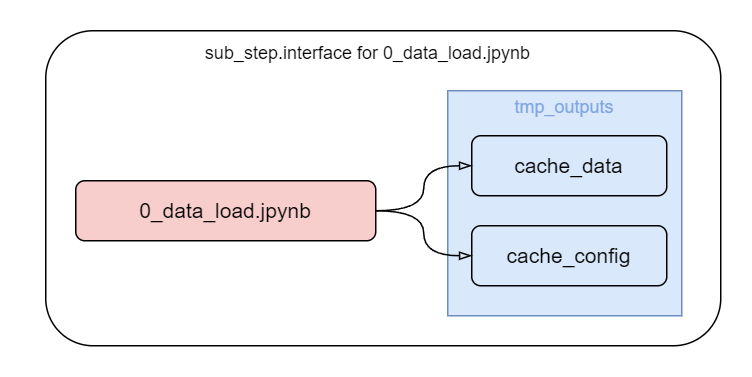

The diagram above was exported from draw.io. Its source (the exported page's mxGraphModel, read from the mxfile embedded in the PNG):
<mxGraphModel dx="1816" dy="582" grid="1" gridSize="10" guides="1" tooltips="1" connect="1" arrows="1" fold="1" page="1" pageScale="1" pageWidth="827" pageHeight="1169" math="0" shadow="0">
  <root>
    <mxCell id="0" />
    <mxCell id="1" parent="0" />
    <mxCell id="6j8LQf3S65nzEfAfpp4a-37" value="" style="rounded=1;whiteSpace=wrap;html=1;strokeColor=none;" parent="1" vertex="1">
      <mxGeometry x="-40" y="110" width="500" height="250" as="geometry" />
    </mxCell>
    <mxCell id="6j8LQf3S65nzEfAfpp4a-13" value="" style="rounded=1;whiteSpace=wrap;html=1;" parent="1" vertex="1">
      <mxGeometry x="-10" y="130" width="450" height="210" as="geometry" />
    </mxCell>
    <mxCell id="6j8LQf3S65nzEfAfpp4a-14" value="sub_step.interface for 0_data_load.jpynb" style="text;html=1;strokeColor=none;fillColor=none;align=center;verticalAlign=middle;whiteSpace=wrap;rounded=0;" parent="1" vertex="1">
      <mxGeometry x="90" y="130" width="230" height="30" as="geometry" />
    </mxCell>
    <mxCell id="6j8LQf3S65nzEfAfpp4a-31" value="&lt;font style=&quot;font-size: 14px;&quot;&gt;0_data_load.jpynb&lt;/font&gt;" style="rounded=1;whiteSpace=wrap;html=1;fillColor=#f8cecc;strokeColor=#000000;strokeWidth=1;" parent="1" vertex="1">
      <mxGeometry x="10" y="230" width="200" height="40" as="geometry" />
    </mxCell>
    <mxCell id="6j8LQf3S65nzEfAfpp4a-32" value="&lt;font style=&quot;font-size: 12px;&quot;&gt;&lt;font color=&quot;#7ea6e0&quot;&gt;&lt;font style=&quot;font-size: 12px;&quot;&gt;tmp_outputs&lt;/font&gt;&lt;br&gt;&lt;br&gt;&lt;br&gt;&lt;br&gt;&lt;br&gt;&lt;br&gt;&lt;br&gt;&lt;br&gt;&lt;br&gt;&lt;/font&gt;&lt;br&gt;&lt;/font&gt;" style="rounded=0;whiteSpace=wrap;html=1;fillColor=#dae8fc;strokeColor=#6c8ebf;" parent="1" vertex="1">
      <mxGeometry x="258" y="170" width="156" height="150" as="geometry" />
    </mxCell>
    <mxCell id="6j8LQf3S65nzEfAfpp4a-33" value="&lt;font style=&quot;font-size: 14px;&quot;&gt;cache_data&lt;/font&gt;" style="rounded=1;whiteSpace=wrap;html=1;fillColor=#dae8fc;strokeColor=#000000;strokeWidth=1;" parent="1" vertex="1">
      <mxGeometry x="274" y="200" width="130" height="40" as="geometry" />
    </mxCell>
    <mxCell id="6j8LQf3S65nzEfAfpp4a-34" value="&lt;font style=&quot;font-size: 14px;&quot;&gt;cache_config&lt;/font&gt;" style="rounded=1;whiteSpace=wrap;html=1;fillColor=#dae8fc;strokeColor=#000000;strokeWidth=1;" parent="1" vertex="1">
      <mxGeometry x="274" y="260" width="130" height="40" as="geometry" />
    </mxCell>
    <mxCell id="6j8LQf3S65nzEfAfpp4a-35" style="edgeStyle=orthogonalEdgeStyle;rounded=0;orthogonalLoop=1;jettySize=auto;html=1;curved=1;endArrow=blockThin;endFill=0;" parent="1" source="6j8LQf3S65nzEfAfpp4a-31" target="6j8LQf3S65nzEfAfpp4a-33" edge="1">
      <mxGeometry relative="1" as="geometry" />
    </mxCell>
    <mxCell id="6j8LQf3S65nzEfAfpp4a-36" style="edgeStyle=orthogonalEdgeStyle;rounded=0;orthogonalLoop=1;jettySize=auto;html=1;curved=1;endArrow=blockThin;endFill=0;" parent="1" source="6j8LQf3S65nzEfAfpp4a-31" target="6j8LQf3S65nzEfAfpp4a-34" edge="1">
      <mxGeometry relative="1" as="geometry" />
    </mxCell>
  </root>
</mxGraphModel>